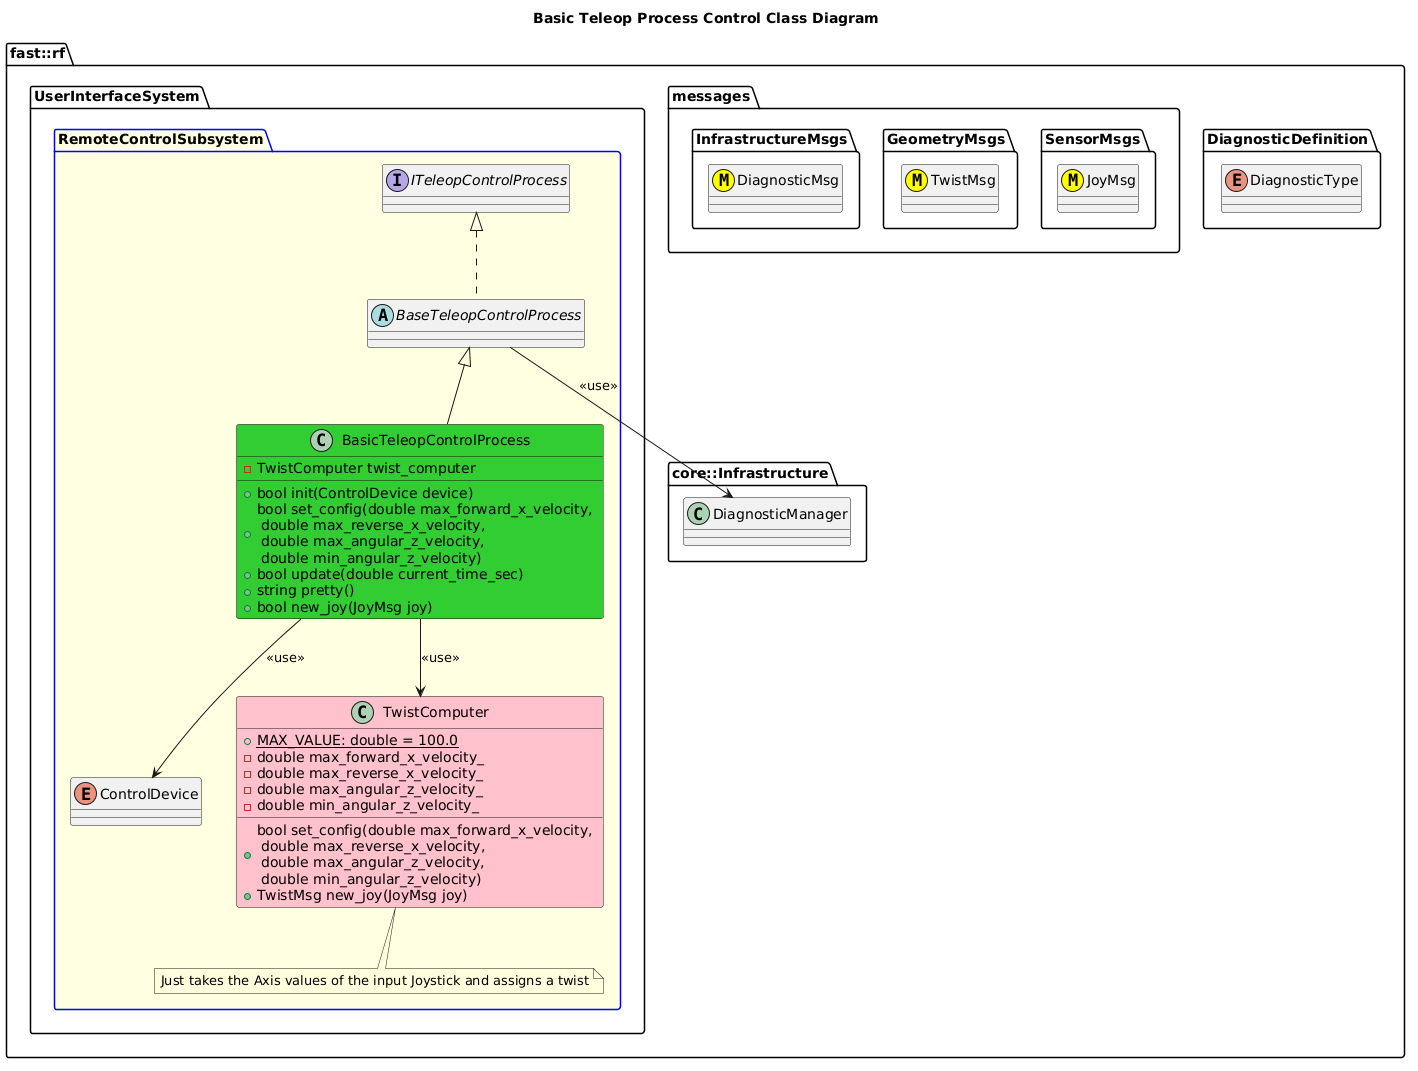

The diagram above was rendered by PlantUML. Its source (embedded in the PNG):
@startuml
title Basic Teleop Process Control Class Diagram

namespace fast::rf {
  namespace DiagnosticDefinition {
    enum DiagnosticType
  }
  namespace messages {
    namespace SensorMsgs {
      class JoyMsg <<(M,#FFFF00)>>
    }
    namespace GeometryMsgs {
      class TwistMsg <<(M,#FFFF00)>>
    }
    namespace InfrastructureMsgs {
      class DiagnosticMsg <<(M,#FFFF00)>>
    }
  }
  namespace core::Infrastructure {
    class DiagnosticManager
  }
  namespace UserInterfaceSystem {
    package RemoteControlSubsystem #LightYellow;line:blue {
        interface ITeleopControlProcess
        abstract BaseTeleopControlProcess
        enum ControlDevice
        BaseTeleopControlProcess .up.|> ITeleopControlProcess
        BaseTeleopControlProcess --> DiagnosticManager: <<use>>
        class TwistComputer #Pink {
          +{static} MAX_VALUE: double = 100.0
          +bool set_config(double max_forward_x_velocity, \n double max_reverse_x_velocity, \n double max_angular_z_velocity, \n double min_angular_z_velocity)
          +TwistMsg new_joy(JoyMsg joy)
          -double max_forward_x_velocity_
          -double max_reverse_x_velocity_
          -double max_angular_z_velocity_
          -double min_angular_z_velocity_
        }
        note bottom of TwistComputer
          Just takes the Axis values of the input Joystick and assigns a twist
        end note
        class BasicTeleopControlProcess #LimeGreen {
          
          +bool init(ControlDevice device)
          +bool set_config(double max_forward_x_velocity, \n double max_reverse_x_velocity, \n double max_angular_z_velocity, \n double min_angular_z_velocity)
          +bool update(double current_time_sec)
          +string pretty()
          +bool new_joy(JoyMsg joy)
          -TwistComputer twist_computer

        }
        BasicTeleopControlProcess -up-|> BaseTeleopControlProcess
        BasicTeleopControlProcess --> TwistComputer: <<use>>
        BasicTeleopControlProcess --> ControlDevice: <<use>>
    }
  }
}
@enduml